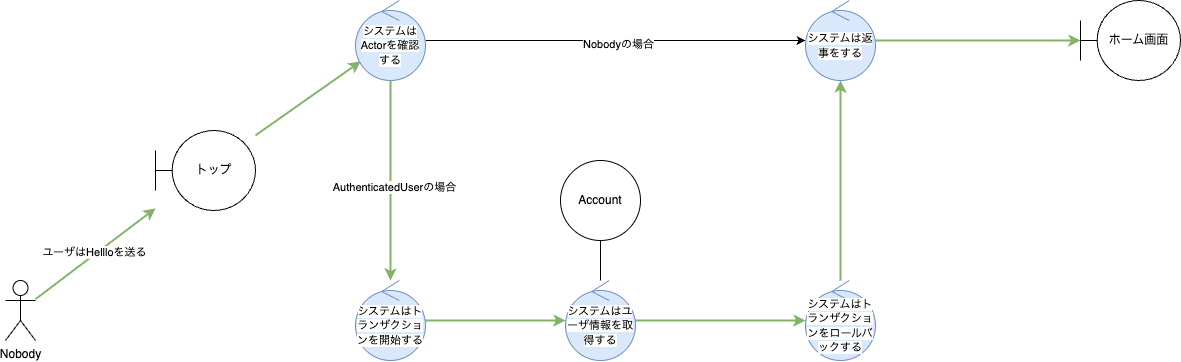

The diagram above was exported from draw.io. Its source (the exported page's mxGraphModel, read from the mxfile embedded in the PNG):
<mxGraphModel dx="1436" dy="937" grid="1" gridSize="10" guides="1" tooltips="1" connect="1" arrows="1" fold="1" page="1" pageScale="1" pageWidth="1654" pageHeight="1169" math="0" shadow="0">
  <root>
    <mxCell id="0" />
    <mxCell id="1" parent="0" />
    <mxCell id="7" style="edgeStyle=none;html=1;fillColor=#d5e8d4;strokeColor=#82b366;strokeWidth=2;" parent="1" source="2" target="4" edge="1">
      <mxGeometry relative="1" as="geometry" />
    </mxCell>
    <mxCell id="8" value="ユーザはHellloを送る" style="edgeLabel;html=1;align=center;verticalAlign=middle;resizable=0;points=[];" parent="7" vertex="1" connectable="0">
      <mxGeometry x="-0.0009" y="2" relative="1" as="geometry">
        <mxPoint as="offset" />
      </mxGeometry>
    </mxCell>
    <mxCell id="2" value="Nobody" style="shape=umlActor;verticalLabelPosition=bottom;verticalAlign=top;html=1;outlineConnect=0;" parent="1" vertex="1">
      <mxGeometry x="40" y="290" width="30" height="60" as="geometry" />
    </mxCell>
    <mxCell id="11" style="edgeStyle=none;html=1;fillColor=#d5e8d4;strokeColor=#82b366;strokeWidth=2;" parent="1" source="4" target="6" edge="1">
      <mxGeometry relative="1" as="geometry" />
    </mxCell>
    <mxCell id="4" value="トップ" style="shape=umlBoundary;whiteSpace=wrap;html=1;" parent="1" vertex="1">
      <mxGeometry x="190" y="140" width="100" height="80" as="geometry" />
    </mxCell>
    <mxCell id="14" value="" style="edgeStyle=none;html=1;strokeWidth=2;fillColor=#d5e8d4;strokeColor=#82b366;" parent="1" source="73" target="43" edge="1">
      <mxGeometry relative="1" as="geometry" />
    </mxCell>
    <mxCell id="17" value="" style="edgeStyle=none;html=1;fillColor=#f5f5f5;strokeColor=#000000;" parent="1" source="6" target="60" edge="1">
      <mxGeometry relative="1" as="geometry">
        <mxPoint x="673.7884874658002" y="553.1827311987004" as="targetPoint" />
      </mxGeometry>
    </mxCell>
    <mxCell id="18" value="Nobodyの場合" style="edgeLabel;html=1;align=center;verticalAlign=middle;resizable=0;points=[];" parent="17" vertex="1" connectable="0">
      <mxGeometry x="0.0083" y="-3" relative="1" as="geometry">
        <mxPoint as="offset" />
      </mxGeometry>
    </mxCell>
    <mxCell id="6" value="&lt;span style=&quot;font-size: 11px; background-color: rgb(255, 255, 255);&quot;&gt;システムはActorを確認する&lt;/span&gt;" style="ellipse;shape=umlControl;whiteSpace=wrap;html=1;fillColor=#dae8fc;strokeColor=#6c8ebf;" parent="1" vertex="1">
      <mxGeometry x="390" y="10" width="70" height="80" as="geometry" />
    </mxCell>
    <mxCell id="21" value="ホーム画面" style="shape=umlBoundary;whiteSpace=wrap;html=1;" parent="1" vertex="1">
      <mxGeometry x="1115" y="10" width="100" height="80" as="geometry" />
    </mxCell>
    <mxCell id="45" style="edgeStyle=none;html=1;fillColor=#d5e8d4;strokeColor=#82b366;strokeWidth=2;" parent="1" source="43" target="60" edge="1">
      <mxGeometry relative="1" as="geometry">
        <mxPoint x="1095" y="490" as="targetPoint" />
      </mxGeometry>
    </mxCell>
    <mxCell id="43" value="&lt;span style=&quot;font-size: 11px; background-color: rgb(255, 255, 255);&quot;&gt;システムはトランザクションをロールバックする&lt;/span&gt;" style="ellipse;shape=umlControl;whiteSpace=wrap;html=1;fillColor=#dae8fc;strokeColor=#6c8ebf;" parent="1" vertex="1">
      <mxGeometry x="840" y="290" width="70" height="80" as="geometry" />
    </mxCell>
    <mxCell id="60" value="&lt;span style=&quot;font-size: 11px; background-color: rgb(255, 255, 255);&quot;&gt;システムは返事をする&lt;/span&gt;" style="ellipse;shape=umlControl;whiteSpace=wrap;html=1;fillColor=#dae8fc;strokeColor=#6c8ebf;" parent="1" vertex="1">
      <mxGeometry x="840" y="10" width="70" height="80" as="geometry" />
    </mxCell>
    <mxCell id="62" style="edgeStyle=none;html=1;fillColor=#d5e8d4;strokeColor=#82b366;strokeWidth=2;" parent="1" source="71" target="73" edge="1">
      <mxGeometry relative="1" as="geometry">
        <mxPoint x="990" y="472" as="sourcePoint" />
        <mxPoint x="480" y="350" as="targetPoint" />
      </mxGeometry>
    </mxCell>
    <mxCell id="64" style="edgeStyle=none;html=1;fillColor=#d5e8d4;strokeColor=#82b366;strokeWidth=2;" parent="1" source="60" target="21" edge="1">
      <mxGeometry relative="1" as="geometry">
        <mxPoint x="1055" y="309" as="sourcePoint" />
        <mxPoint x="1155" y="241" as="targetPoint" />
      </mxGeometry>
    </mxCell>
    <mxCell id="69" value="" style="edgeStyle=none;html=1;endArrow=classic;endFill=1;fillColor=#d5e8d4;strokeColor=#82b366;strokeWidth=2;" parent="1" source="6" target="71" edge="1">
      <mxGeometry relative="1" as="geometry">
        <mxPoint x="569" y="179" as="sourcePoint" />
        <mxPoint x="380" y="310" as="targetPoint" />
      </mxGeometry>
    </mxCell>
    <mxCell id="70" value="AuthenticatedUserの場合" style="edgeLabel;html=1;align=center;verticalAlign=middle;resizable=0;points=[];" parent="69" vertex="1" connectable="0">
      <mxGeometry x="0.0476" y="3" relative="1" as="geometry">
        <mxPoint y="1" as="offset" />
      </mxGeometry>
    </mxCell>
    <mxCell id="71" value="&lt;span style=&quot;font-size: 11px; background-color: rgb(255, 255, 255);&quot;&gt;システムはトランザクションを開始する&lt;/span&gt;" style="ellipse;shape=umlControl;whiteSpace=wrap;html=1;fillColor=#dae8fc;strokeColor=#6c8ebf;" parent="1" vertex="1">
      <mxGeometry x="390" y="290" width="70" height="80" as="geometry" />
    </mxCell>
    <mxCell id="73" value="&lt;span style=&quot;font-size: 11px; background-color: rgb(255, 255, 255);&quot;&gt;システムはユーザ情報を取得する&lt;/span&gt;" style="ellipse;shape=umlControl;whiteSpace=wrap;html=1;fillColor=#dae8fc;strokeColor=#6c8ebf;" parent="1" vertex="1">
      <mxGeometry x="600" y="290" width="70" height="80" as="geometry" />
    </mxCell>
    <mxCell id="74" value="Account" style="ellipse;whiteSpace=wrap;html=1;aspect=fixed;" parent="1" vertex="1">
      <mxGeometry x="595" y="170" width="80" height="80" as="geometry" />
    </mxCell>
    <mxCell id="75" style="edgeStyle=none;html=1;endArrow=none;endFill=0;" parent="1" source="74" target="73" edge="1">
      <mxGeometry relative="1" as="geometry">
        <mxPoint x="481" y="87" as="sourcePoint" />
        <mxPoint x="442" y="124" as="targetPoint" />
      </mxGeometry>
    </mxCell>
  </root>
</mxGraphModel>